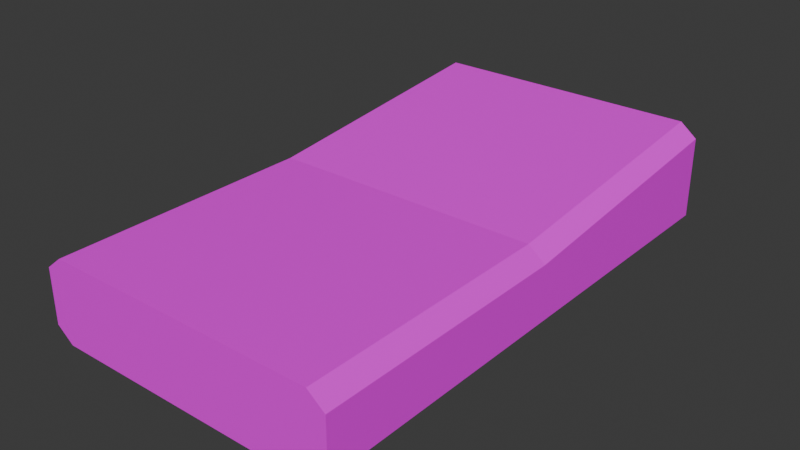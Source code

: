 # Source: CreditCardReader01.blend  (saved by Blender 4.2.66; exported with 4.5.12 LTS)
import bpy
from mathutils import Matrix  # noqa: F401  (used for matrix-valued properties, if any)

bpy.ops.wm.read_factory_settings(use_empty=True)
scene = bpy.context.scene
scene.name = 'Scene'

# ---- collections
col_collection = bpy.data.collections.new('Collection'); scene.collection.children.link(col_collection)

# ---- images (referenced by path relative to the original .blend; pixels are not part of the script)
import os
ASSET_DIR = os.environ.get("B2B_ASSET_DIR", "")  # directory of the original .blend (textures are referenced by path, not embedded)
HERE = os.path.dirname(os.path.abspath(__file__))  # packed textures are extracted next to this script under _unpacked/

def load_image(name, relpath, width, height, colorspace="sRGB"):
    """Load a texture the original file referenced (path relative to the .blend, or extracted next to this script)."""
    p = next((c for c in (os.path.join(HERE, relpath), os.path.join(ASSET_DIR, relpath)) if relpath and os.path.exists(c)), "")
    if p:
        img = bpy.data.images.load(p, check_existing=True)
        img.name = name
    else:  # same state as the original file: an image datablock whose file is absent (Cycles renders it pink)
        img = bpy.data.images.new(name, width, height)
        img.source = "FILE"
        img.filepath = "//" + (relpath or name)
    img.colorspace_settings.name = colorspace
    return img
img_creditcardreader01_a_png = load_image('CreditCardReader01_a.png', 'CreditCardReader01_a.png', 1024, 1024, 'sRGB')

# ---- materials (node trees are filled in below, after node groups)
mat_primary = bpy.data.materials.new('Primary')
mat_primary.alpha_threshold = 0.0
mat_primary.use_transparent_shadow = False
mat_primary.roughness = 0.5
mat_primary.line_color = (0.0, 0.0, 0.0, 1.0)

# ---- material node trees
mat_primary.use_nodes = True; mat_primary.node_tree.nodes.clear()
_N = mat_primary.node_tree.nodes; _L = mat_primary.node_tree.links
n0 = _N.new('ShaderNodeOutputMaterial'); n0.name = 'Material Output'; n0.location = (300, 300)
n1 = _N.new('ShaderNodeBsdfPrincipled'); n1.name = 'Principled BSDF'; n1.location = (10, 300)
n1.inputs[3].default_value = 1.45
n2 = _N.new('ShaderNodeTexImage'); n2.name = 'Image Texture'; n2.location = (-280, 280)
n2.image = img_creditcardreader01_a_png
n2.interpolation = 'Closest'
_L.new(n1.outputs[0], n0.inputs[0])
_L.new(n2.outputs[0], n1.inputs[0])
n0.is_active_output = True

# ---- world
world_world = bpy.data.worlds.new('World'); scene.world = world_world
world_world.use_nodes = True; world_world.node_tree.nodes.clear()
_N = world_world.node_tree.nodes; _L = world_world.node_tree.links
n0 = _N.new('ShaderNodeOutputWorld'); n0.name = 'World Output'; n0.location = (300, 300)
n1 = _N.new('ShaderNodeBackground'); n1.name = 'Background'; n1.location = (10, 300)
n1.inputs[0].default_value = (0.05088, 0.05088, 0.05088, 1.0)
_L.new(n1.outputs[0], n0.inputs[0])
n0.is_active_output = True
world_world.color = (0.05088, 0.05088, 0.05088)
world_world.use_sun_shadow = False
world_world.sun_shadow_jitter_overblur = 0.0

# ---- meshes
me_cube_002 = bpy.data.meshes.new('Cube.002')
me_cube_002.from_pydata([(-1.0, 0.0, 0.6), (1.0, 0.0, 0.6), (-1.0, -1.906, 0.6), (1.0, 1.906, 0.8), (1.0, 1.906, -1.118e-08), (-1.125, 0.0, 0.5), (-1.0, 1.906, 0.8), (-1.0, 1.906, -1.118e-08), (-1.125, 1.906, 0.1), (1.125, 1.906, 0.7), (1.125, 1.906, 0.1), (1.125, -1.906, 0.1), (-1.125, 1.906, 0.7), (-1.0, 0.0, -1.118e-08), (1.0, 0.0, -1.118e-08), (-1.125, 0.0, 0.1), (1.125, 0.0, 0.1), (1.0, -1.906, -1.118e-08), (-1.0, -1.906, -1.118e-08), (-1.125, -1.906, 0.1), (1.125, 0.0, 0.5), (-1.125, -1.906, 0.5), (1.125, -1.906, 0.5), (1.0, -1.906, 0.6)], [], [(2, 23, 1, 0), (22, 23, 1, 20), (13, 14, 17, 18), (0, 6, 12, 5), (7, 6, 3, 4), (15, 5, 12, 8), (17, 11, 19, 18), (6, 7, 8, 12), (4, 3, 9, 10), (14, 4, 10, 16), (13, 18, 19, 15), (7, 13, 15, 8), (17, 14, 16, 11), (10, 9, 20, 16), (20, 16, 11, 22), (21, 2, 0, 5), (7, 4, 14, 13), (3, 1, 20, 9), (3, 6, 0, 1), (19, 11, 22, 21), (21, 5, 15, 19), (21, 2, 23, 22)])
_uv = me_cube_002.uv_layers.new(name='UVMap')
_uv.uv.foreach_set('vector', [0.03571, 0.0625, 0.4167, 0.0625, 0.4167, 0.5, 0.03571, 0.5, 0.4524, 0.0625, 0.4167, 0.0625, 0.4167, 0.5, 0.4524, 0.5, 0.869, 0.5, 0.4762, 0.5, 0.4762, 0.0, 0.869, 0.0, 0.03571, 0.5, 0.03614, 0.9999, 0.0, 1.0, 0.0, 0.5, 0.02381, 0.6094, 0.02381, 0.4844, 0.4286, 0.4844, 0.4286, 0.6094, 1.0, 0.5, 0.9286, 0.5, 0.9048, 1.0, 1.0, 1.0, 0.02381, 0.1094, 0.0, 0.07812, 0.4524, 0.07812, 0.4286, 0.1094, 0.02381, 0.4844, 0.02381, 0.6094, 0.0, 0.5938, 0.0, 0.5, 0.4286, 0.6094, 0.4286, 0.4844, 0.4524, 0.5, 0.4524, 0.5938, 0.9048, 0.5, 0.9048, 1.0, 0.869, 1.0, 0.869, 0.5, 0.9048, 0.5, 0.9048, 1.0, 0.869, 1.0, 0.869, 0.5, 0.9048, 0.0, 0.9048, 0.5, 0.869, 0.5, 0.869, 0.0, 0.9048, 0.0, 0.9048, 0.5, 0.869, 0.5, 0.869, 0.0, 1.0, 1.0, 0.9048, 1.0, 0.9286, 0.5, 1.0, 0.5, 0.9286, 0.5, 1.0, 0.5, 1.0, 0.0, 0.9286, 0.0, 0.0, 0.0625, 0.03571, 0.0625, 0.03571, 0.5, 0.0, 0.5, 0.869, 1.0, 0.4762, 1.0, 0.4762, 0.5, 0.869, 0.5, 0.4167, 1.0, 0.4167, 0.5, 0.4524, 0.5, 0.4524, 1.0, 0.4167, 1.0, 0.03614, 0.9999, 0.03571, 0.5, 0.4167, 0.5, 0.4524, 0.07812, 0.0, 0.07812, 0.0, 0.03125, 0.4524, 0.03125, 0.9286, 0.0, 0.9286, 0.5, 1.0, 0.5, 1.0, 0.0, 0.4524, 0.03125, 0.4286, 0.0, 0.02381, 0.0, 0.0, 0.03125])
me_cube_002.materials.append(mat_primary)
me_cube_002.use_mirror_vertex_groups = False
me_cube_002.update()

# ---- objects
ob_creditcardreader01 = bpy.data.objects.new('CreditCardReader01', me_cube_002)

# ---- transforms, parenting, visibility, modifiers, constraints
ob_creditcardreader01.location = (0.0, 0.0, 0.0)
ob_creditcardreader01.scale = (0.075, 0.075, 0.075)
ob_creditcardreader01.lock_rotations_4d = False
ob_creditcardreader01.empty_display_type = 'ARROWS'
ob_creditcardreader01.lineart.crease_threshold = 0.0

# ---- collection membership
col_collection.objects.link(ob_creditcardreader01)

# ---- scene / render settings (as saved in the file)
scene.frame_start = 1; scene.frame_end = 250; scene.frame_set(1)
scene.render.engine = 'BLENDER_EEVEE_NEXT'
scene.cycles.sampling_pattern = 'TABULATED_SOBOL'
scene.eevee.ray_tracing_options.trace_max_roughness = 0.0
bpy.context.view_layer.update()

# ---- added for rendering (the .blend has no active camera and no usable light): camera, sun
cam_auto = bpy.data.cameras.new('AutoCamera')
cam_auto.lens = 50.0
cam_auto.sensor_width = 36.0
cam_auto.clip_end = 1000.0
ob_auto_camera = bpy.data.objects.new('AutoCamera', cam_auto)
scene.collection.objects.link(ob_auto_camera)
ob_auto_camera.location = (0.312151, -0.374582, 0.279721)
ob_auto_camera.rotation_euler = (1.09748, -7.21219e-08, 0.694738)
scene.camera = ob_auto_camera
light_auto_sun = bpy.data.lights.new('AutoSun', 'SUN')
light_auto_sun.energy = 3.0
light_auto_sun.angle = 0.0523599
ob_auto_sun = bpy.data.objects.new('AutoSun', light_auto_sun)
scene.collection.objects.link(ob_auto_sun)
ob_auto_sun.rotation_euler = (0.872665, 0.174533, 0.523599)
bpy.context.view_layer.update()
